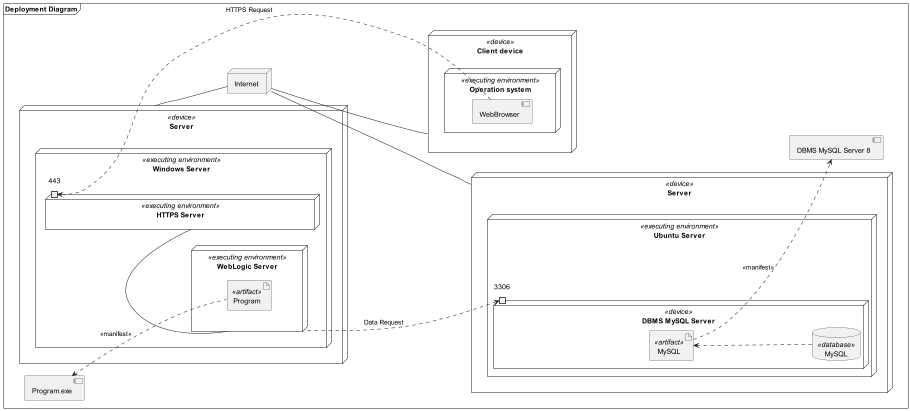

The diagram above was rendered by PlantUML. Its source (embedded in the PNG):
@startuml
'https://plantuml.com/deployment-diagram
left to right direction

frame "Deployment Diagram"{
node "Client device" <<device>> as client{
    node "Operation system" <<executing environment>> as os{
        component WebBrowser
    }
}

node "Server" <<device>> as server{
     node "Windows Server" <<executing environment>> as servOS{
            node "HTTPS Server" <<executing environment>> as http{
                port 443
            }
            
             node "WebLogic Server" <<executing environment>> as weblogic{
                  artifact "Program" <<artifact>>  as exe         
             }
        }
}



node Server <<device>> as db_serv{
node "Ubuntu Server" <<executing environment>>{
node "DBMS MySQL Server\n\n\n\n" <<device>> as bd_serv{
    database MySQL <<database>> as musql
    artifact MySQL <<artifact>> as mys{
    }
    port 3306
}
musql .u.> mys

}
}

component  "DBMS MySQL Server 8" as mm

mys ..> mm : <<manifest>>

node Internet as internet{

}

'client -- server
'server -- bd_serv
http -r- weblogic
WebBrowser -.> 443 : "HTTPS Request"
weblogic-.>3306 : "Data Request"

internet -u- server
internet -- client
internet -- db_serv

component "Program.exe" as serv_part

serv_part <.- exe : <<manifest>>

}

@enduml